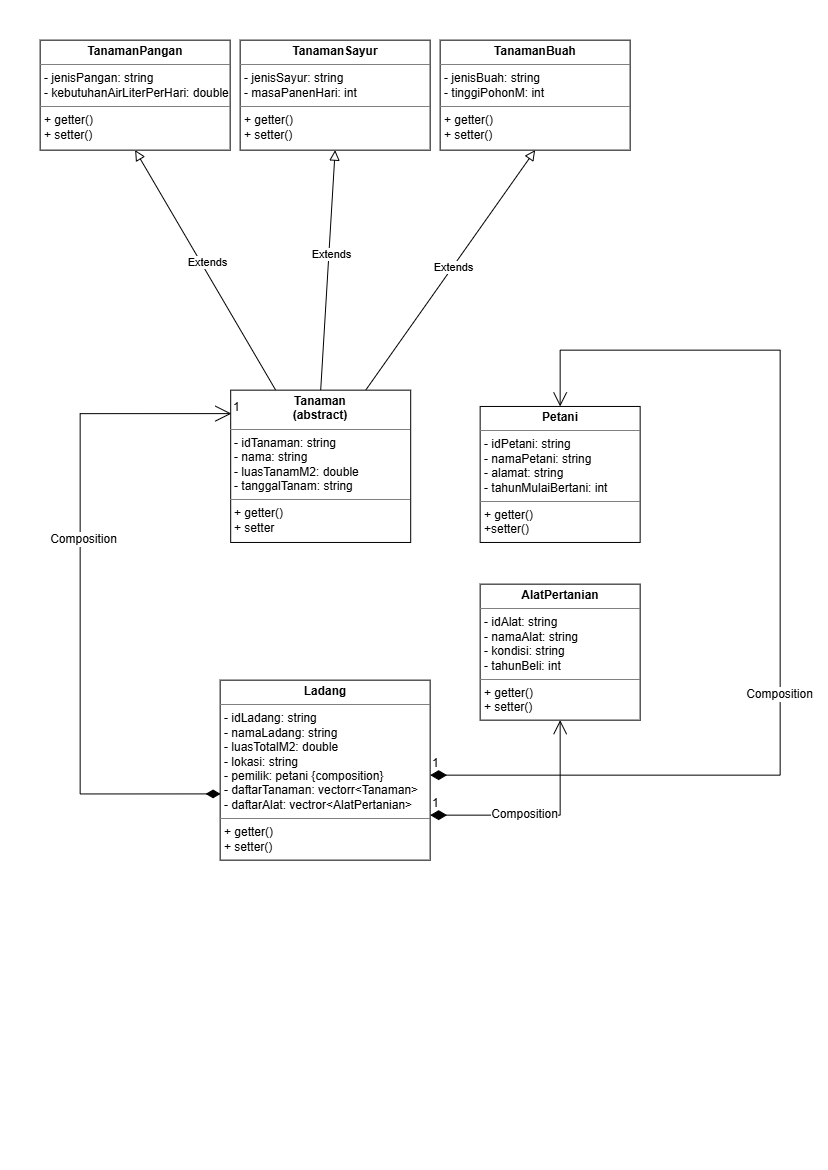

The diagram above was exported from draw.io. Its source (the exported page's mxGraphModel, read from the mxfile embedded in the PNG):
<mxGraphModel dx="2251" dy="1144" grid="0" gridSize="10" guides="1" tooltips="1" connect="1" arrows="1" fold="1" page="1" pageScale="1" pageWidth="827" pageHeight="1169" math="0" shadow="0">
  <root>
    <mxCell id="0" />
    <mxCell id="1" parent="0" />
    <mxCell id="jAbnWACuot18d5STlSxC-8" edge="1" parent="1" source="jAbnWACuot18d5STlSxC-1" style="edgeStyle=none;curved=1;rounded=0;orthogonalLoop=1;jettySize=auto;html=1;exitX=0.5;exitY=1;exitDx=0;exitDy=0;entryX=0.25;entryY=0;entryDx=0;entryDy=0;fontSize=12;startSize=8;endSize=8;endArrow=none;endFill=0;startArrow=block;startFill=0;" target="jAbnWACuot18d5STlSxC-4">
      <mxGeometry relative="1" as="geometry" />
    </mxCell>
    <mxCell id="LQDXQaSOvwccYYsR8A2t-1" connectable="0" parent="jAbnWACuot18d5STlSxC-8" style="edgeLabel;html=1;align=center;verticalAlign=middle;resizable=0;points=[];" value="Extends" vertex="1">
      <mxGeometry relative="1" x="-0.0533" y="5" as="geometry">
        <mxPoint as="offset" />
      </mxGeometry>
    </mxCell>
    <mxCell id="jAbnWACuot18d5STlSxC-1" parent="1" style="verticalAlign=top;align=left;overflow=fill;html=1;whiteSpace=wrap;" value="&lt;p style=&quot;margin:0px;margin-top:4px;text-align:center;&quot;&gt;&lt;b&gt;TanamanPangan&lt;/b&gt;&lt;/p&gt;&lt;hr size=&quot;1&quot; style=&quot;border-style:solid;&quot;&gt;&lt;p style=&quot;margin:0px;margin-left:4px;&quot;&gt;- jenisPangan: string&lt;/p&gt;&lt;p style=&quot;margin:0px;margin-left:4px;&quot;&gt;- kebutuhanAirLiterPerHari: double&lt;/p&gt;&lt;hr size=&quot;1&quot; style=&quot;border-style:solid;&quot;&gt;&lt;p style=&quot;margin:0px;margin-left:4px;&quot;&gt;+ getter()&lt;/p&gt;&lt;p style=&quot;margin:0px;margin-left:4px;&quot;&gt;+ setter()&lt;/p&gt;" vertex="1">
      <mxGeometry height="110" width="190" x="40" y="40" as="geometry" />
    </mxCell>
    <mxCell id="jAbnWACuot18d5STlSxC-9" edge="1" parent="1" source="jAbnWACuot18d5STlSxC-2" style="edgeStyle=none;curved=1;rounded=0;orthogonalLoop=1;jettySize=auto;html=1;exitX=0.5;exitY=1;exitDx=0;exitDy=0;entryX=0.5;entryY=0;entryDx=0;entryDy=0;fontSize=12;startSize=8;endSize=8;endArrow=none;endFill=0;startArrow=block;startFill=0;" target="jAbnWACuot18d5STlSxC-4">
      <mxGeometry relative="1" as="geometry" />
    </mxCell>
    <mxCell id="LQDXQaSOvwccYYsR8A2t-2" connectable="0" parent="jAbnWACuot18d5STlSxC-9" style="edgeLabel;html=1;align=center;verticalAlign=middle;resizable=0;points=[];" value="Extends" vertex="1">
      <mxGeometry relative="1" x="-0.1417" y="1" as="geometry">
        <mxPoint as="offset" />
      </mxGeometry>
    </mxCell>
    <mxCell id="jAbnWACuot18d5STlSxC-2" parent="1" style="verticalAlign=top;align=left;overflow=fill;html=1;whiteSpace=wrap;" value="&lt;p style=&quot;margin:0px;margin-top:4px;text-align:center;&quot;&gt;&lt;b&gt;TanamanSayur&lt;/b&gt;&lt;/p&gt;&lt;hr size=&quot;1&quot; style=&quot;border-style:solid;&quot;&gt;&lt;p style=&quot;margin:0px;margin-left:4px;&quot;&gt;- jenisSayur: string&lt;/p&gt;&lt;p style=&quot;margin:0px;margin-left:4px;&quot;&gt;- masaPanenHari: int&lt;/p&gt;&lt;hr size=&quot;1&quot; style=&quot;border-style:solid;&quot;&gt;&lt;p style=&quot;margin: 0px 0px 0px 4px;&quot;&gt;+ getter()&lt;/p&gt;&lt;p style=&quot;margin: 0px 0px 0px 4px;&quot;&gt;+ setter()&lt;/p&gt;" vertex="1">
      <mxGeometry height="110" width="190" x="240" y="40" as="geometry" />
    </mxCell>
    <mxCell id="jAbnWACuot18d5STlSxC-10" edge="1" parent="1" source="jAbnWACuot18d5STlSxC-3" style="edgeStyle=none;curved=1;rounded=0;orthogonalLoop=1;jettySize=auto;html=1;exitX=0.5;exitY=1;exitDx=0;exitDy=0;entryX=0.75;entryY=0;entryDx=0;entryDy=0;fontSize=12;startSize=8;endSize=8;endArrow=none;endFill=0;startArrow=block;startFill=0;" target="jAbnWACuot18d5STlSxC-4">
      <mxGeometry relative="1" as="geometry" />
    </mxCell>
    <mxCell id="LQDXQaSOvwccYYsR8A2t-3" connectable="0" parent="jAbnWACuot18d5STlSxC-10" style="edgeLabel;html=1;align=center;verticalAlign=middle;resizable=0;points=[];" value="Extends" vertex="1">
      <mxGeometry relative="1" x="-0.0319" y="-1" as="geometry">
        <mxPoint y="1" as="offset" />
      </mxGeometry>
    </mxCell>
    <mxCell id="jAbnWACuot18d5STlSxC-3" parent="1" style="verticalAlign=top;align=left;overflow=fill;html=1;whiteSpace=wrap;" value="&lt;p style=&quot;margin:0px;margin-top:4px;text-align:center;&quot;&gt;&lt;b&gt;TanamanBuah&lt;/b&gt;&lt;/p&gt;&lt;hr size=&quot;1&quot; style=&quot;border-style:solid;&quot;&gt;&lt;p style=&quot;margin:0px;margin-left:4px;&quot;&gt;- jenisBuah: string&lt;/p&gt;&lt;p style=&quot;margin:0px;margin-left:4px;&quot;&gt;- tinggiPohonM: int&lt;/p&gt;&lt;hr size=&quot;1&quot; style=&quot;border-style:solid;&quot;&gt;&lt;p style=&quot;margin: 0px 0px 0px 4px;&quot;&gt;+ getter()&lt;/p&gt;&lt;p style=&quot;margin: 0px 0px 0px 4px;&quot;&gt;&lt;span style=&quot;background-color: transparent; color: light-dark(rgb(0, 0, 0), rgb(255, 255, 255));&quot;&gt;+ setter()&lt;/span&gt;&lt;/p&gt;" vertex="1">
      <mxGeometry height="110" width="190" x="440" y="40" as="geometry" />
    </mxCell>
    <mxCell id="jAbnWACuot18d5STlSxC-4" parent="1" style="verticalAlign=top;align=left;overflow=fill;html=1;whiteSpace=wrap;" value="&lt;p style=&quot;margin:0px;margin-top:4px;text-align:center;&quot;&gt;&lt;b&gt;Tanaman&lt;br&gt;(abstract)&lt;/b&gt;&lt;/p&gt;&lt;hr size=&quot;1&quot; style=&quot;border-style:solid;&quot;&gt;&lt;p style=&quot;margin:0px;margin-left:4px;&quot;&gt;- idTanaman: string&lt;/p&gt;&lt;p style=&quot;margin:0px;margin-left:4px;&quot;&gt;- nama: string&lt;/p&gt;&lt;p style=&quot;margin:0px;margin-left:4px;&quot;&gt;- luasTanamM2: double&lt;/p&gt;&lt;p style=&quot;margin:0px;margin-left:4px;&quot;&gt;- tanggalTanam: string&lt;/p&gt;&lt;hr size=&quot;1&quot; style=&quot;border-style:solid;&quot;&gt;&lt;p style=&quot;margin:0px;margin-left:4px;&quot;&gt;+ getter()&lt;br&gt;+ setter&lt;/p&gt;&lt;p style=&quot;margin:0px;margin-left:4px;&quot;&gt;&lt;br&gt;&lt;/p&gt;" vertex="1">
      <mxGeometry height="152.31" width="180" x="230.54" y="390" as="geometry" />
    </mxCell>
    <mxCell id="jAbnWACuot18d5STlSxC-15" parent="1" style="verticalAlign=top;align=left;overflow=fill;html=1;whiteSpace=wrap;" value="&lt;p style=&quot;margin:0px;margin-top:4px;text-align:center;&quot;&gt;&lt;b&gt;Ladang&lt;/b&gt;&lt;/p&gt;&lt;hr size=&quot;1&quot; style=&quot;border-style:solid;&quot;&gt;&lt;p style=&quot;margin:0px;margin-left:4px;&quot;&gt;- idLadang: string&lt;/p&gt;&lt;p style=&quot;margin:0px;margin-left:4px;&quot;&gt;- namaLadang: string&lt;/p&gt;&lt;p style=&quot;margin:0px;margin-left:4px;&quot;&gt;- luasTotalM2: double&lt;/p&gt;&lt;p style=&quot;margin:0px;margin-left:4px;&quot;&gt;- lokasi: string&lt;/p&gt;&lt;p style=&quot;margin:0px;margin-left:4px;&quot;&gt;- pemilik: petani {composition}&lt;/p&gt;&lt;p style=&quot;margin:0px;margin-left:4px;&quot;&gt;- daftarTanaman: vectorr&amp;lt;Tanaman&amp;gt;&lt;/p&gt;&lt;p style=&quot;margin:0px;margin-left:4px;&quot;&gt;- daftarAlat: vectror&amp;lt;AlatPertanian&amp;gt;&lt;/p&gt;&lt;hr size=&quot;1&quot; style=&quot;border-style:solid;&quot;&gt;&lt;p style=&quot;margin:0px;margin-left:4px;&quot;&gt;+ getter()&lt;/p&gt;&lt;p style=&quot;margin:0px;margin-left:4px;&quot;&gt;+ setter()&lt;/p&gt;&lt;p style=&quot;margin:0px;margin-left:4px;&quot;&gt;&lt;br&gt;&lt;/p&gt;" vertex="1">
      <mxGeometry height="180" width="210" x="220" y="680" as="geometry" />
    </mxCell>
    <mxCell id="jAbnWACuot18d5STlSxC-16" parent="1" style="verticalAlign=top;align=left;overflow=fill;html=1;whiteSpace=wrap;" value="&lt;p style=&quot;margin:0px;margin-top:4px;text-align:center;&quot;&gt;&lt;b&gt;Petani&lt;/b&gt;&lt;/p&gt;&lt;hr size=&quot;1&quot; style=&quot;border-style:solid;&quot;&gt;&lt;p style=&quot;margin:0px;margin-left:4px;&quot;&gt;- idPetani: string&lt;/p&gt;&lt;p style=&quot;margin:0px;margin-left:4px;&quot;&gt;- namaPetani: string&lt;/p&gt;&lt;p style=&quot;margin:0px;margin-left:4px;&quot;&gt;- alamat: string&lt;/p&gt;&lt;p style=&quot;margin:0px;margin-left:4px;&quot;&gt;- tahunMulaiBertani: int&lt;/p&gt;&lt;hr size=&quot;1&quot; style=&quot;border-style:solid;&quot;&gt;&lt;p style=&quot;margin:0px;margin-left:4px;&quot;&gt;+ getter()&lt;/p&gt;&lt;p style=&quot;margin:0px;margin-left:4px;&quot;&gt;+setter()&lt;/p&gt;" vertex="1">
      <mxGeometry height="136" width="160" x="480" y="406.31" as="geometry" />
    </mxCell>
    <mxCell id="jAbnWACuot18d5STlSxC-19" parent="1" style="verticalAlign=top;align=left;overflow=fill;html=1;whiteSpace=wrap;" value="&lt;p style=&quot;margin:0px;margin-top:4px;text-align:center;&quot;&gt;&lt;b&gt;AlatPertanian&lt;/b&gt;&lt;/p&gt;&lt;hr size=&quot;1&quot; style=&quot;border-style:solid;&quot;&gt;&lt;p style=&quot;margin:0px;margin-left:4px;&quot;&gt;- idAlat: string&lt;/p&gt;&lt;p style=&quot;margin:0px;margin-left:4px;&quot;&gt;- namaAlat: string&lt;/p&gt;&lt;p style=&quot;margin:0px;margin-left:4px;&quot;&gt;- kondisi: string&lt;/p&gt;&lt;p style=&quot;margin:0px;margin-left:4px;&quot;&gt;- tahunBeli: int&amp;nbsp;&lt;/p&gt;&lt;hr size=&quot;1&quot; style=&quot;border-style:solid;&quot;&gt;&lt;p style=&quot;margin:0px;margin-left:4px;&quot;&gt;+ getter()&lt;/p&gt;&lt;p style=&quot;margin:0px;margin-left:4px;&quot;&gt;+ setter()&lt;/p&gt;" vertex="1">
      <mxGeometry height="136" width="160" x="480" y="584" as="geometry" />
    </mxCell>
    <mxCell id="yXwabR1yJ8kQ5lLNX7Tg-4" edge="1" parent="1" source="jAbnWACuot18d5STlSxC-4" style="endArrow=diamondThin;html=1;endSize=12;startArrow=open;startSize=14;startFill=0;edgeStyle=orthogonalEdgeStyle;align=left;verticalAlign=bottom;rounded=0;fontSize=12;exitX=0.004;exitY=0.154;exitDx=0;exitDy=0;exitPerimeter=0;entryX=0.002;entryY=0.632;entryDx=0;entryDy=0;entryPerimeter=0;endFill=1;" target="jAbnWACuot18d5STlSxC-15" value="1">
      <mxGeometry relative="1" x="-1" y="3" as="geometry">
        <Array as="points">
          <mxPoint x="80" y="413.5" />
          <mxPoint x="80" y="793.8" />
        </Array>
        <mxPoint x="150" y="550" as="sourcePoint" />
        <mxPoint x="210" y="793.04" as="targetPoint" />
      </mxGeometry>
    </mxCell>
    <mxCell id="yXwabR1yJ8kQ5lLNX7Tg-5" connectable="0" parent="yXwabR1yJ8kQ5lLNX7Tg-4" style="edgeLabel;html=1;align=center;verticalAlign=middle;resizable=0;points=[];fontSize=12;" value="Composition" vertex="1">
      <mxGeometry relative="1" x="-0.1773" y="2" as="geometry">
        <mxPoint as="offset" />
      </mxGeometry>
    </mxCell>
    <mxCell id="yXwabR1yJ8kQ5lLNX7Tg-6" edge="1" parent="1" source="jAbnWACuot18d5STlSxC-15" style="endArrow=open;html=1;endSize=12;startArrow=diamondThin;startSize=14;startFill=1;edgeStyle=orthogonalEdgeStyle;align=left;verticalAlign=bottom;rounded=0;fontSize=12;exitX=1;exitY=0.75;exitDx=0;exitDy=0;entryX=0.5;entryY=1;entryDx=0;entryDy=0;" target="jAbnWACuot18d5STlSxC-19" value="1">
      <mxGeometry relative="1" x="-1" y="3" as="geometry">
        <Array as="points">
          <mxPoint x="560" y="815" />
        </Array>
        <mxPoint x="311" y="780" as="sourcePoint" />
        <mxPoint x="300" y="1161" as="targetPoint" />
      </mxGeometry>
    </mxCell>
    <mxCell id="yXwabR1yJ8kQ5lLNX7Tg-7" connectable="0" parent="yXwabR1yJ8kQ5lLNX7Tg-6" style="edgeLabel;html=1;align=center;verticalAlign=middle;resizable=0;points=[];fontSize=12;" value="Composition" vertex="1">
      <mxGeometry relative="1" x="-0.1773" y="2" as="geometry">
        <mxPoint as="offset" />
      </mxGeometry>
    </mxCell>
    <mxCell id="yXwabR1yJ8kQ5lLNX7Tg-8" edge="1" parent="1" style="endArrow=open;html=1;endSize=12;startArrow=diamondThin;startSize=14;startFill=1;edgeStyle=orthogonalEdgeStyle;align=left;verticalAlign=bottom;rounded=0;fontSize=12;entryX=0.5;entryY=0;entryDx=0;entryDy=0;" target="jAbnWACuot18d5STlSxC-16" value="1">
      <mxGeometry relative="1" x="-1" y="3" as="geometry">
        <Array as="points">
          <mxPoint x="780" y="775" />
          <mxPoint x="780" y="350" />
          <mxPoint x="560" y="350" />
        </Array>
        <mxPoint x="430" y="775" as="sourcePoint" />
        <mxPoint x="680" y="480" as="targetPoint" />
      </mxGeometry>
    </mxCell>
    <mxCell id="yXwabR1yJ8kQ5lLNX7Tg-9" connectable="0" parent="yXwabR1yJ8kQ5lLNX7Tg-8" style="edgeLabel;html=1;align=center;verticalAlign=middle;resizable=0;points=[];fontSize=12;" value="Composition" vertex="1">
      <mxGeometry relative="1" x="-0.1773" y="2" as="geometry">
        <mxPoint as="offset" />
      </mxGeometry>
    </mxCell>
  </root>
</mxGraphModel>